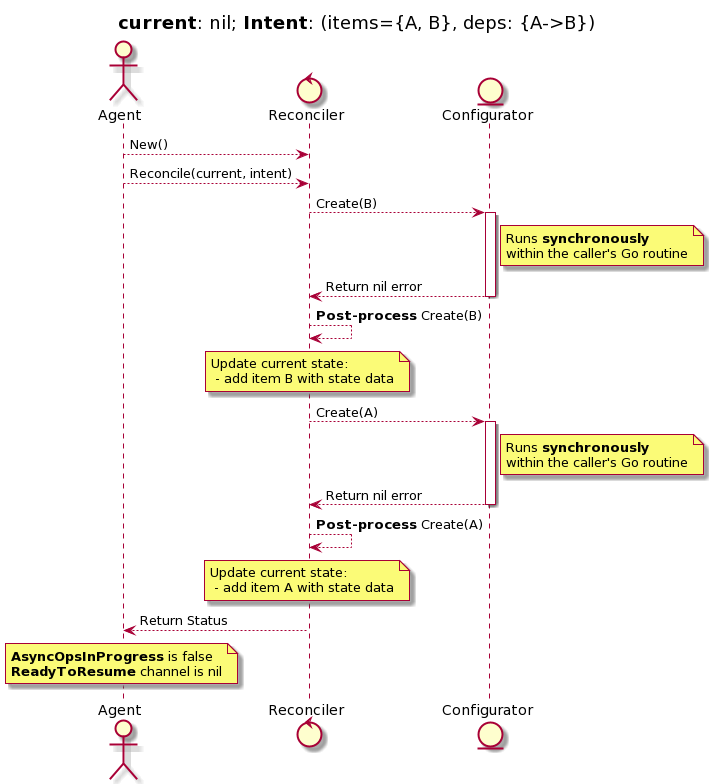

The diagram above was rendered by PlantUML. Its source (embedded in the PNG):
@startuml
title "<b>current</b>: nil; <b>Intent</b>: (items={A, B}, deps: {A->B})"

actor Agent
control "Reconciler"
entity Configurator

Agent --> Reconciler : New()
Agent --> Reconciler : Reconcile(current, intent)
Reconciler --> Configurator : Create(B)
activate Configurator
note right Configurator: Runs <b>synchronously</b>\nwithin the caller's Go routine
Configurator --> Reconciler : Return nil error
deactivate Configurator
Reconciler --> Reconciler : <b>Post-process</b> Create(B)
note over Reconciler : Update current state:\n - add item B with state data
Reconciler --> Configurator : Create(A)
activate Configurator
note right Configurator: Runs <b>synchronously</b>\nwithin the caller's Go routine
Configurator --> Reconciler : Return nil error
deactivate Configurator
Reconciler --> Reconciler : <b>Post-process</b> Create(A)
note over Reconciler : Update current state:\n - add item A with state data
Reconciler --> Agent : Return Status
note over Agent: <b>AsyncOpsInProgress</b> is false\n<b>ReadyToResume</b> channel is nil
@enduml